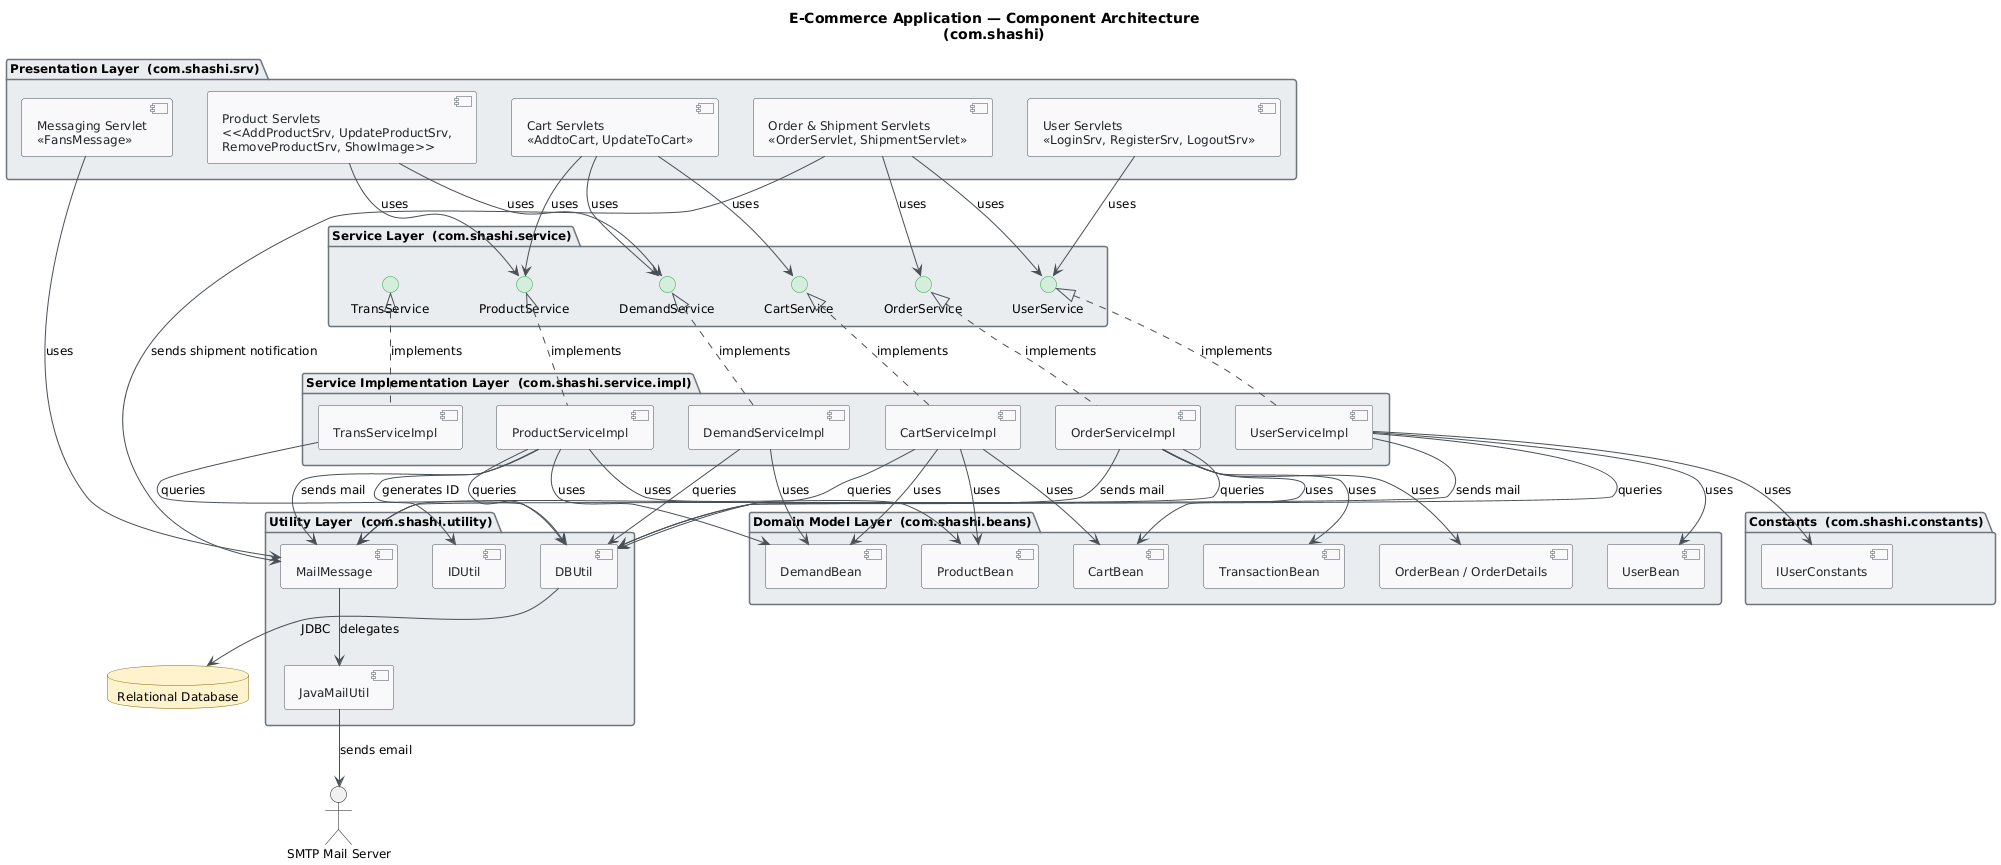

The diagram above was rendered by PlantUML. Its source (embedded in the PNG):
@startuml
skinparam classAttributeIconSize 0
skinparam shadowing false
skinparam defaultFontName "Segoe UI"
skinparam defaultFontSize 12
skinparam backgroundColor #FEFEFE
skinparam class {
    BackgroundColor #F8F9FA
    BorderColor #495057
    ArrowColor #495057
    FontColor #212529
}
skinparam package {
    BackgroundColor #E9ECEF
    BorderColor #6C757D
}
skinparam component {
    BackgroundColor #F8F9FA
    BorderColor #495057
    FontColor #212529
}
skinparam interface {
    BackgroundColor #D4EDDA
    BorderColor #28A745
}
skinparam database {
    BackgroundColor #FFF3CD
    BorderColor #856404
}
skinparam arrow {
    Color #495057
}

title E-Commerce Application — Component Architecture\n(com.shashi)

' ─── Presentation Layer ───────────────────────────────────────
package "Presentation Layer  (com.shashi.srv)" {
    [User Servlets\n<<LoginSrv, RegisterSrv, LogoutSrv>>] as userSrv
    [Product Servlets\n<<AddProductSrv, UpdateProductSrv,\nRemoveProductSrv, ShowImage>>] as productSrv
    [Cart Servlets\n<<AddtoCart, UpdateToCart>>] as cartSrv
    [Order & Shipment Servlets\n<<OrderServlet, ShipmentServlet>>] as orderSrv
    [Messaging Servlet\n<<FansMessage>>] as messageSrv
}

' ─── Service Layer ────────────────────────────────────────────
package "Service Layer  (com.shashi.service)" {
    interface "UserService" as IUserSvc
    interface "ProductService" as IProductSvc
    interface "CartService" as ICartSvc
    interface "OrderService" as IOrderSvc
    interface "DemandService" as IDemandSvc
    interface "TransService" as ITransSvc
}

' ─── Service Implementation Layer ─────────────────────────────
package "Service Implementation Layer  (com.shashi.service.impl)" {
    [UserServiceImpl] as userImpl
    [ProductServiceImpl] as productImpl
    [CartServiceImpl] as cartImpl
    [OrderServiceImpl] as orderImpl
    [DemandServiceImpl] as demandImpl
    [TransServiceImpl] as transImpl
}

' ─── Domain Model Layer ───────────────────────────────────────
package "Domain Model Layer  (com.shashi.beans)" {
    [UserBean] as userBean
    [ProductBean] as productBean
    [CartBean] as cartBean
    [OrderBean / OrderDetails] as orderBean
    [TransactionBean] as transBean
    [DemandBean] as demandBean
}

' ─── Utility Layer ────────────────────────────────────────────
package "Utility Layer  (com.shashi.utility)" {
    [DBUtil] as dbUtil
    [JavaMailUtil] as mailUtil
    [IDUtil] as idUtil
    [MailMessage] as mailMsg
}

' ─── Constants ────────────────────────────────────────────────
package "Constants  (com.shashi.constants)" {
    [IUserConstants] as constants
}

' ─── External Systems ─────────────────────────────────────────
database "Relational Database" as DB
actor "SMTP Mail Server" as SMTP

' ─── Relationships: Presentation → Service interfaces ─────────
userSrv    --> IUserSvc    : uses
productSrv --> IProductSvc : uses
productSrv --> IDemandSvc  : uses
cartSrv    --> ICartSvc    : uses
cartSrv    --> IDemandSvc  : uses
cartSrv    --> IProductSvc : uses
orderSrv   --> IOrderSvc   : uses
orderSrv   --> IUserSvc    : uses
messageSrv --> mailMsg     : uses

' ─── Relationships: Implementations → Interfaces ──────────────
IUserSvc    <|.. userImpl    : implements
IProductSvc <|.. productImpl : implements
ICartSvc    <|.. cartImpl    : implements
IOrderSvc   <|.. orderImpl   : implements
IDemandSvc  <|.. demandImpl  : implements
ITransSvc   <|.. transImpl   : implements

' ─── Relationships: Implementations → Domain Model ────────────
userImpl    --> userBean    : uses
productImpl --> productBean : uses
productImpl --> demandBean  : uses
cartImpl    --> cartBean    : uses
cartImpl    --> productBean : uses
cartImpl    --> demandBean  : uses
orderImpl   --> cartBean    : uses
orderImpl   --> orderBean   : uses
orderImpl   --> transBean   : uses
demandImpl  --> demandBean  : uses

' ─── Relationships: Implementations → Utilities ───────────────
userImpl    --> dbUtil   : queries
productImpl --> dbUtil   : queries
cartImpl    --> dbUtil   : queries
orderImpl   --> dbUtil   : queries
demandImpl  --> dbUtil   : queries
transImpl   --> dbUtil   : queries

userImpl    --> mailMsg  : sends mail
productImpl --> mailMsg  : sends mail
orderImpl   --> mailMsg  : sends mail
productImpl --> idUtil   : generates ID

userImpl --> constants : uses

' ─── Relationships: Utility → External ───────────────────────
dbUtil   --> DB   : JDBC
mailMsg  --> mailUtil : delegates
mailUtil --> SMTP : sends email
orderSrv --> mailMsg : sends shipment notification
@enduml